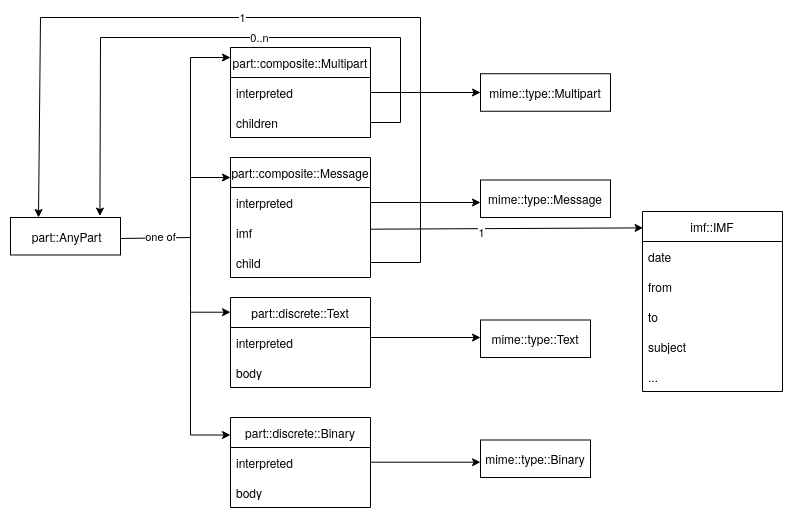

The diagram above was exported from draw.io. Its source (the exported page's mxGraphModel, read from the mxfile embedded in the PNG):
<mxGraphModel dx="2736" dy="1062" grid="1" gridSize="10" guides="1" tooltips="1" connect="1" arrows="1" fold="1" page="1" pageScale="1" pageWidth="827" pageHeight="1169" math="0" shadow="0">
  <root>
    <mxCell id="0" />
    <mxCell id="1" parent="0" />
    <mxCell id="2" value="part::composite::Multipart" style="swimlane;fontStyle=0;childLayout=stackLayout;horizontal=1;startSize=30;horizontalStack=0;resizeParent=1;resizeParentMax=0;resizeLast=0;collapsible=1;marginBottom=0;whiteSpace=wrap;html=1;" vertex="1" parent="1">
      <mxGeometry x="1230" y="250" width="140" height="90" as="geometry" />
    </mxCell>
    <mxCell id="3" value="interpreted" style="text;strokeColor=none;fillColor=none;align=left;verticalAlign=middle;spacingLeft=4;spacingRight=4;overflow=hidden;points=[[0,0.5],[1,0.5]];portConstraint=eastwest;rotatable=0;whiteSpace=wrap;html=1;" vertex="1" parent="2">
      <mxGeometry y="30" width="140" height="30" as="geometry" />
    </mxCell>
    <mxCell id="4" value="children" style="text;strokeColor=none;fillColor=none;align=left;verticalAlign=middle;spacingLeft=4;spacingRight=4;overflow=hidden;points=[[0,0.5],[1,0.5]];portConstraint=eastwest;rotatable=0;whiteSpace=wrap;html=1;" vertex="1" parent="2">
      <mxGeometry y="60" width="140" height="30" as="geometry" />
    </mxCell>
    <mxCell id="5" value="part::composite::Message" style="swimlane;fontStyle=0;childLayout=stackLayout;horizontal=1;startSize=30;horizontalStack=0;resizeParent=1;resizeParentMax=0;resizeLast=0;collapsible=1;marginBottom=0;whiteSpace=wrap;html=1;" vertex="1" parent="1">
      <mxGeometry x="1230" y="360" width="140" height="120" as="geometry" />
    </mxCell>
    <mxCell id="6" value="interpreted" style="text;strokeColor=none;fillColor=none;align=left;verticalAlign=middle;spacingLeft=4;spacingRight=4;overflow=hidden;points=[[0,0.5],[1,0.5]];portConstraint=eastwest;rotatable=0;whiteSpace=wrap;html=1;" vertex="1" parent="5">
      <mxGeometry y="30" width="140" height="30" as="geometry" />
    </mxCell>
    <mxCell id="7" value="imf" style="text;strokeColor=none;fillColor=none;align=left;verticalAlign=middle;spacingLeft=4;spacingRight=4;overflow=hidden;points=[[0,0.5],[1,0.5]];portConstraint=eastwest;rotatable=0;whiteSpace=wrap;html=1;" vertex="1" parent="5">
      <mxGeometry y="60" width="140" height="30" as="geometry" />
    </mxCell>
    <mxCell id="8" value="child" style="text;strokeColor=none;fillColor=none;align=left;verticalAlign=middle;spacingLeft=4;spacingRight=4;overflow=hidden;points=[[0,0.5],[1,0.5]];portConstraint=eastwest;rotatable=0;whiteSpace=wrap;html=1;" vertex="1" parent="5">
      <mxGeometry y="90" width="140" height="30" as="geometry" />
    </mxCell>
    <mxCell id="9" value="part::discrete::Text" style="swimlane;fontStyle=0;childLayout=stackLayout;horizontal=1;startSize=30;horizontalStack=0;resizeParent=1;resizeParentMax=0;resizeLast=0;collapsible=1;marginBottom=0;whiteSpace=wrap;html=1;" vertex="1" parent="1">
      <mxGeometry x="1230" y="500" width="140" height="90" as="geometry" />
    </mxCell>
    <mxCell id="10" value="interpreted" style="text;strokeColor=none;fillColor=none;align=left;verticalAlign=middle;spacingLeft=4;spacingRight=4;overflow=hidden;points=[[0,0.5],[1,0.5]];portConstraint=eastwest;rotatable=0;whiteSpace=wrap;html=1;" vertex="1" parent="9">
      <mxGeometry y="30" width="140" height="30" as="geometry" />
    </mxCell>
    <mxCell id="11" value="body" style="text;strokeColor=none;fillColor=none;align=left;verticalAlign=middle;spacingLeft=4;spacingRight=4;overflow=hidden;points=[[0,0.5],[1,0.5]];portConstraint=eastwest;rotatable=0;whiteSpace=wrap;html=1;" vertex="1" parent="9">
      <mxGeometry y="60" width="140" height="30" as="geometry" />
    </mxCell>
    <mxCell id="12" value="part::discrete::Binary" style="swimlane;fontStyle=0;childLayout=stackLayout;horizontal=1;startSize=30;horizontalStack=0;resizeParent=1;resizeParentMax=0;resizeLast=0;collapsible=1;marginBottom=0;whiteSpace=wrap;html=1;" vertex="1" parent="1">
      <mxGeometry x="1230" y="620" width="140" height="90" as="geometry" />
    </mxCell>
    <mxCell id="13" value="interpreted" style="text;strokeColor=none;fillColor=none;align=left;verticalAlign=middle;spacingLeft=4;spacingRight=4;overflow=hidden;points=[[0,0.5],[1,0.5]];portConstraint=eastwest;rotatable=0;whiteSpace=wrap;html=1;" vertex="1" parent="12">
      <mxGeometry y="30" width="140" height="30" as="geometry" />
    </mxCell>
    <mxCell id="14" value="body" style="text;strokeColor=none;fillColor=none;align=left;verticalAlign=middle;spacingLeft=4;spacingRight=4;overflow=hidden;points=[[0,0.5],[1,0.5]];portConstraint=eastwest;rotatable=0;whiteSpace=wrap;html=1;" vertex="1" parent="12">
      <mxGeometry y="60" width="140" height="30" as="geometry" />
    </mxCell>
    <mxCell id="15" value="&amp;nbsp;part::AnyPart" style="rounded=0;whiteSpace=wrap;html=1;align=center;verticalAlign=middle;" vertex="1" parent="1">
      <mxGeometry x="1010" y="420" width="110" height="37.5" as="geometry" />
    </mxCell>
    <mxCell id="16" value="" style="endArrow=none;html=1;rounded=0;exitX=1;exitY=0.5;exitDx=0;exitDy=0;" edge="1" parent="1">
      <mxGeometry width="50" height="50" relative="1" as="geometry">
        <mxPoint x="1120" y="441" as="sourcePoint" />
        <mxPoint x="1190" y="440" as="targetPoint" />
      </mxGeometry>
    </mxCell>
    <mxCell id="17" value="one of" style="edgeLabel;html=1;align=center;verticalAlign=middle;resizable=0;points=[];" vertex="1" connectable="0" parent="16">
      <mxGeometry x="0.1344" y="2" relative="1" as="geometry">
        <mxPoint as="offset" />
      </mxGeometry>
    </mxCell>
    <mxCell id="18" value="" style="endArrow=classic;html=1;rounded=0;entryX=0;entryY=0.5;entryDx=0;entryDy=0;" edge="1" parent="1">
      <mxGeometry width="50" height="50" relative="1" as="geometry">
        <mxPoint x="1190" y="500" as="sourcePoint" />
        <mxPoint x="1230" y="260" as="targetPoint" />
        <Array as="points">
          <mxPoint x="1190" y="260" />
        </Array>
      </mxGeometry>
    </mxCell>
    <mxCell id="19" value="" style="endArrow=classic;html=1;rounded=0;entryX=0;entryY=0.5;entryDx=0;entryDy=0;" edge="1" parent="1">
      <mxGeometry width="50" height="50" relative="1" as="geometry">
        <mxPoint x="1190" y="500" as="sourcePoint" />
        <mxPoint x="1230" y="637.5" as="targetPoint" />
        <Array as="points">
          <mxPoint x="1190" y="637.5" />
        </Array>
      </mxGeometry>
    </mxCell>
    <mxCell id="20" value="" style="endArrow=classic;html=1;rounded=0;entryX=0;entryY=0.5;entryDx=0;entryDy=0;" edge="1" parent="1">
      <mxGeometry width="50" height="50" relative="1" as="geometry">
        <mxPoint x="1190" y="380" as="sourcePoint" />
        <mxPoint x="1230" y="380" as="targetPoint" />
      </mxGeometry>
    </mxCell>
    <mxCell id="21" value="" style="endArrow=classic;html=1;rounded=0;entryX=0;entryY=0.5;entryDx=0;entryDy=0;" edge="1" parent="1">
      <mxGeometry width="50" height="50" relative="1" as="geometry">
        <mxPoint x="1190" y="514.71" as="sourcePoint" />
        <mxPoint x="1230" y="514.71" as="targetPoint" />
      </mxGeometry>
    </mxCell>
    <mxCell id="22" value="" style="endArrow=classic;html=1;rounded=0;exitX=1;exitY=0.5;exitDx=0;exitDy=0;entryX=0.813;entryY=-0.038;entryDx=0;entryDy=0;entryPerimeter=0;" edge="1" source="4" target="15" parent="1">
      <mxGeometry width="50" height="50" relative="1" as="geometry">
        <mxPoint x="1440" y="330" as="sourcePoint" />
        <mxPoint x="1490" y="280" as="targetPoint" />
        <Array as="points">
          <mxPoint x="1400" y="325" />
          <mxPoint x="1400" y="240" />
          <mxPoint x="1100" y="240" />
        </Array>
      </mxGeometry>
    </mxCell>
    <mxCell id="23" value="&lt;div&gt;0..n&lt;/div&gt;" style="edgeLabel;html=1;align=center;verticalAlign=middle;resizable=0;points=[];" vertex="1" connectable="0" parent="22">
      <mxGeometry x="-0.1363" y="1" relative="1" as="geometry">
        <mxPoint y="-1" as="offset" />
      </mxGeometry>
    </mxCell>
    <mxCell id="24" value="" style="endArrow=classic;html=1;rounded=0;exitX=1;exitY=0.5;exitDx=0;exitDy=0;" edge="1" source="8" parent="1">
      <mxGeometry width="50" height="50" relative="1" as="geometry">
        <mxPoint x="1450" y="460" as="sourcePoint" />
        <mxPoint x="1038" y="420" as="targetPoint" />
        <Array as="points">
          <mxPoint x="1420" y="465" />
          <mxPoint x="1420" y="220" />
          <mxPoint x="1040" y="220" />
        </Array>
      </mxGeometry>
    </mxCell>
    <mxCell id="25" value="1" style="edgeLabel;html=1;align=center;verticalAlign=middle;resizable=0;points=[];" vertex="1" connectable="0" parent="24">
      <mxGeometry x="0.0896" y="1" relative="1" as="geometry">
        <mxPoint x="3" y="-1" as="offset" />
      </mxGeometry>
    </mxCell>
    <mxCell id="26" value="imf::IMF" style="swimlane;fontStyle=0;childLayout=stackLayout;horizontal=1;startSize=30;horizontalStack=0;resizeParent=1;resizeParentMax=0;resizeLast=0;collapsible=1;marginBottom=0;whiteSpace=wrap;html=1;" vertex="1" parent="1">
      <mxGeometry x="1642" y="414" width="140" height="180" as="geometry" />
    </mxCell>
    <mxCell id="27" value="date" style="text;strokeColor=none;fillColor=none;align=left;verticalAlign=middle;spacingLeft=4;spacingRight=4;overflow=hidden;points=[[0,0.5],[1,0.5]];portConstraint=eastwest;rotatable=0;whiteSpace=wrap;html=1;" vertex="1" parent="26">
      <mxGeometry y="30" width="140" height="30" as="geometry" />
    </mxCell>
    <mxCell id="28" value="from" style="text;strokeColor=none;fillColor=none;align=left;verticalAlign=middle;spacingLeft=4;spacingRight=4;overflow=hidden;points=[[0,0.5],[1,0.5]];portConstraint=eastwest;rotatable=0;whiteSpace=wrap;html=1;" vertex="1" parent="26">
      <mxGeometry y="60" width="140" height="30" as="geometry" />
    </mxCell>
    <mxCell id="29" value="to" style="text;strokeColor=none;fillColor=none;align=left;verticalAlign=middle;spacingLeft=4;spacingRight=4;overflow=hidden;points=[[0,0.5],[1,0.5]];portConstraint=eastwest;rotatable=0;whiteSpace=wrap;html=1;" vertex="1" parent="26">
      <mxGeometry y="90" width="140" height="30" as="geometry" />
    </mxCell>
    <mxCell id="30" value="subject" style="text;strokeColor=none;fillColor=none;align=left;verticalAlign=middle;spacingLeft=4;spacingRight=4;overflow=hidden;points=[[0,0.5],[1,0.5]];portConstraint=eastwest;rotatable=0;whiteSpace=wrap;html=1;" vertex="1" parent="26">
      <mxGeometry y="120" width="140" height="30" as="geometry" />
    </mxCell>
    <mxCell id="31" value="..." style="text;strokeColor=none;fillColor=none;align=left;verticalAlign=middle;spacingLeft=4;spacingRight=4;overflow=hidden;points=[[0,0.5],[1,0.5]];portConstraint=eastwest;rotatable=0;whiteSpace=wrap;html=1;" vertex="1" parent="26">
      <mxGeometry y="150" width="140" height="30" as="geometry" />
    </mxCell>
    <mxCell id="32" value="" style="endArrow=classic;html=1;rounded=0;exitX=1.002;exitY=0.39;exitDx=0;exitDy=0;exitPerimeter=0;entryX=0.004;entryY=0.091;entryDx=0;entryDy=0;entryPerimeter=0;" edge="1" source="7" target="26" parent="1">
      <mxGeometry width="50" height="50" relative="1" as="geometry">
        <mxPoint x="1460" y="460" as="sourcePoint" />
        <mxPoint x="1510" y="410" as="targetPoint" />
      </mxGeometry>
    </mxCell>
    <mxCell id="33" value="1" style="edgeLabel;html=1;align=center;verticalAlign=middle;resizable=0;points=[];" vertex="1" connectable="0" parent="32">
      <mxGeometry x="0.1264" y="2" relative="1" as="geometry">
        <mxPoint x="-43" y="6" as="offset" />
      </mxGeometry>
    </mxCell>
    <mxCell id="34" value="mime::type::Text" style="rounded=0;whiteSpace=wrap;html=1;align=center;verticalAlign=middle;" vertex="1" parent="1">
      <mxGeometry x="1480" y="522.5" width="110" height="37.5" as="geometry" />
    </mxCell>
    <mxCell id="35" value="mime::type::Binary" style="rounded=0;whiteSpace=wrap;html=1;align=center;verticalAlign=middle;" vertex="1" parent="1">
      <mxGeometry x="1480" y="642.5" width="110" height="37.5" as="geometry" />
    </mxCell>
    <mxCell id="36" value="mime::type::Message" style="rounded=0;whiteSpace=wrap;html=1;align=center;verticalAlign=middle;" vertex="1" parent="1">
      <mxGeometry x="1480" y="382.5" width="130" height="37.5" as="geometry" />
    </mxCell>
    <mxCell id="37" value="mime::type::Multipart" style="rounded=0;whiteSpace=wrap;html=1;align=center;verticalAlign=middle;" vertex="1" parent="1">
      <mxGeometry x="1480" y="276.25" width="130" height="37.5" as="geometry" />
    </mxCell>
    <mxCell id="38" value="" style="endArrow=classic;html=1;rounded=0;exitX=1;exitY=0.5;exitDx=0;exitDy=0;entryX=0;entryY=0.5;entryDx=0;entryDy=0;" edge="1" source="3" target="37" parent="1">
      <mxGeometry width="50" height="50" relative="1" as="geometry">
        <mxPoint x="1430" y="340" as="sourcePoint" />
        <mxPoint x="1480" y="290" as="targetPoint" />
      </mxGeometry>
    </mxCell>
    <mxCell id="39" value="" style="endArrow=classic;html=1;rounded=0;exitX=1;exitY=0.5;exitDx=0;exitDy=0;entryX=0;entryY=0.5;entryDx=0;entryDy=0;" edge="1" parent="1">
      <mxGeometry width="50" height="50" relative="1" as="geometry">
        <mxPoint x="1370" y="405" as="sourcePoint" />
        <mxPoint x="1480" y="405" as="targetPoint" />
      </mxGeometry>
    </mxCell>
    <mxCell id="40" value="" style="endArrow=classic;html=1;rounded=0;exitX=1;exitY=0.5;exitDx=0;exitDy=0;entryX=0;entryY=0.5;entryDx=0;entryDy=0;" edge="1" parent="1">
      <mxGeometry width="50" height="50" relative="1" as="geometry">
        <mxPoint x="1370" y="540" as="sourcePoint" />
        <mxPoint x="1480" y="540" as="targetPoint" />
      </mxGeometry>
    </mxCell>
    <mxCell id="41" value="" style="endArrow=classic;html=1;rounded=0;exitX=1;exitY=0.5;exitDx=0;exitDy=0;entryX=0;entryY=0.5;entryDx=0;entryDy=0;" edge="1" parent="1">
      <mxGeometry width="50" height="50" relative="1" as="geometry">
        <mxPoint x="1370" y="664.71" as="sourcePoint" />
        <mxPoint x="1480" y="664.71" as="targetPoint" />
      </mxGeometry>
    </mxCell>
  </root>
</mxGraphModel>